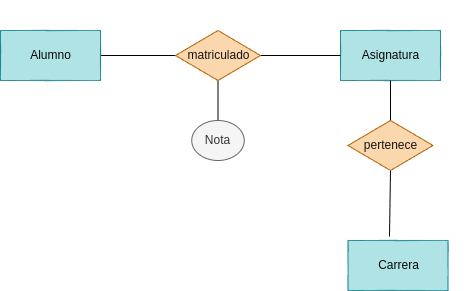

The diagram above was exported from draw.io. Its source (the exported page's mxGraphModel, read from the mxfile embedded in the PNG):
<mxGraphModel dx="662" dy="456" grid="1" gridSize="10" guides="1" tooltips="1" connect="1" arrows="1" fold="1" page="1" pageScale="1" pageWidth="827" pageHeight="1169" math="0" shadow="0">
  <root>
    <mxCell id="0" />
    <mxCell id="1" parent="0" />
    <mxCell id="2" style="edgeStyle=none;html=1;fontColor=#151515;endArrow=none;endFill=0;" edge="1" parent="1" source="3" target="6">
      <mxGeometry relative="1" as="geometry" />
    </mxCell>
    <mxCell id="3" value="&lt;font color=&quot;#080707&quot;&gt;Alumno&lt;/font&gt;" style="html=1;dashed=0;whitespace=wrap;fillColor=#b0e3e6;strokeColor=#0e8088;" vertex="1" parent="1">
      <mxGeometry x="130" y="270" width="100" height="50" as="geometry" />
    </mxCell>
    <mxCell id="4" value="&lt;font color=&quot;#080707&quot;&gt;Asignatura&lt;/font&gt;" style="html=1;dashed=0;whitespace=wrap;fillColor=#b0e3e6;strokeColor=#0e8088;" vertex="1" parent="1">
      <mxGeometry x="470" y="270" width="100" height="50" as="geometry" />
    </mxCell>
    <mxCell id="5" style="edgeStyle=none;html=1;exitX=1;exitY=0.5;exitDx=0;exitDy=0;entryX=0;entryY=0.5;entryDx=0;entryDy=0;fontColor=#151515;endArrow=none;endFill=0;" edge="1" parent="1" source="6" target="4">
      <mxGeometry relative="1" as="geometry" />
    </mxCell>
    <mxCell id="12" style="edgeStyle=none;html=1;exitX=0.5;exitY=1;exitDx=0;exitDy=0;endArrow=none;endFill=0;" edge="1" parent="1" source="6" target="10">
      <mxGeometry relative="1" as="geometry" />
    </mxCell>
    <mxCell id="6" value="&lt;font color=&quot;#151515&quot;&gt;matriculado&lt;/font&gt;" style="shape=rhombus;html=1;dashed=0;whitespace=wrap;perimeter=rhombusPerimeter;fillColor=#fad7ac;strokeColor=#b46504;" vertex="1" parent="1">
      <mxGeometry x="305" y="270" width="85" height="50" as="geometry" />
    </mxCell>
    <mxCell id="7" value="&lt;font color=&quot;#ffffff&quot;&gt;(1:N)&lt;/font&gt;" style="text;html=1;align=center;verticalAlign=middle;resizable=0;points=[];autosize=1;strokeColor=none;fillColor=none;fontColor=#151515;" vertex="1" parent="1">
      <mxGeometry x="420" y="270" width="50" height="30" as="geometry" />
    </mxCell>
    <mxCell id="8" value="&lt;font color=&quot;#ffffff&quot;&gt;N:M&lt;/font&gt;" style="text;html=1;align=center;verticalAlign=middle;resizable=0;points=[];autosize=1;strokeColor=none;fillColor=none;fontColor=#151515;" vertex="1" parent="1">
      <mxGeometry x="321.25" y="240" width="50" height="30" as="geometry" />
    </mxCell>
    <mxCell id="9" value="&lt;font color=&quot;#ffffff&quot;&gt;(1:N)&lt;/font&gt;" style="text;html=1;align=center;verticalAlign=middle;resizable=0;points=[];autosize=1;strokeColor=none;fillColor=none;fontColor=#151515;" vertex="1" parent="1">
      <mxGeometry x="235" y="270" width="50" height="30" as="geometry" />
    </mxCell>
    <mxCell id="10" value="Nota" style="ellipse;whiteSpace=wrap;html=1;align=center;fillColor=#f5f5f5;fontColor=#333333;strokeColor=#666666;" vertex="1" parent="1">
      <mxGeometry x="321.25" y="360" width="52.5" height="40" as="geometry" />
    </mxCell>
    <mxCell id="14" style="edgeStyle=none;html=1;entryX=0.5;entryY=1;entryDx=0;entryDy=0;endArrow=none;endFill=0;" edge="1" parent="1" source="13" target="4">
      <mxGeometry relative="1" as="geometry" />
    </mxCell>
    <mxCell id="16" style="edgeStyle=none;html=1;exitX=0.5;exitY=1;exitDx=0;exitDy=0;entryX=0.415;entryY=-0.08;entryDx=0;entryDy=0;entryPerimeter=0;endArrow=none;endFill=0;" edge="1" parent="1" source="13" target="15">
      <mxGeometry relative="1" as="geometry" />
    </mxCell>
    <mxCell id="13" value="&lt;font color=&quot;#151515&quot;&gt;pertenece&lt;/font&gt;" style="shape=rhombus;html=1;dashed=0;whitespace=wrap;perimeter=rhombusPerimeter;fillColor=#fad7ac;strokeColor=#b46504;" vertex="1" parent="1">
      <mxGeometry x="477.5" y="360" width="85" height="50" as="geometry" />
    </mxCell>
    <mxCell id="15" value="&lt;font color=&quot;#080707&quot;&gt;Carrera&lt;/font&gt;" style="html=1;dashed=0;whitespace=wrap;fillColor=#b0e3e6;strokeColor=#0e8088;" vertex="1" parent="1">
      <mxGeometry x="477.5" y="480" width="100" height="50" as="geometry" />
    </mxCell>
    <mxCell id="17" value="&lt;font color=&quot;#ffffff&quot;&gt;(1:1)&lt;/font&gt;" style="text;html=1;align=center;verticalAlign=middle;resizable=0;points=[];autosize=1;strokeColor=none;fillColor=none;fontColor=#151515;" vertex="1" parent="1">
      <mxGeometry x="512.5" y="430" width="50" height="30" as="geometry" />
    </mxCell>
    <mxCell id="18" value="&lt;font color=&quot;#ffffff&quot;&gt;(N:M)&lt;/font&gt;" style="text;html=1;align=center;verticalAlign=middle;resizable=0;points=[];autosize=1;strokeColor=none;fillColor=none;fontColor=#151515;" vertex="1" parent="1">
      <mxGeometry x="512.5" y="330" width="50" height="30" as="geometry" />
    </mxCell>
    <mxCell id="19" value="&lt;font color=&quot;#ffffff&quot;&gt;1:N&lt;/font&gt;" style="text;html=1;align=center;verticalAlign=middle;resizable=0;points=[];autosize=1;strokeColor=none;fillColor=none;fontColor=#151515;" vertex="1" parent="1">
      <mxGeometry x="555" y="370" width="40" height="30" as="geometry" />
    </mxCell>
  </root>
</mxGraphModel>